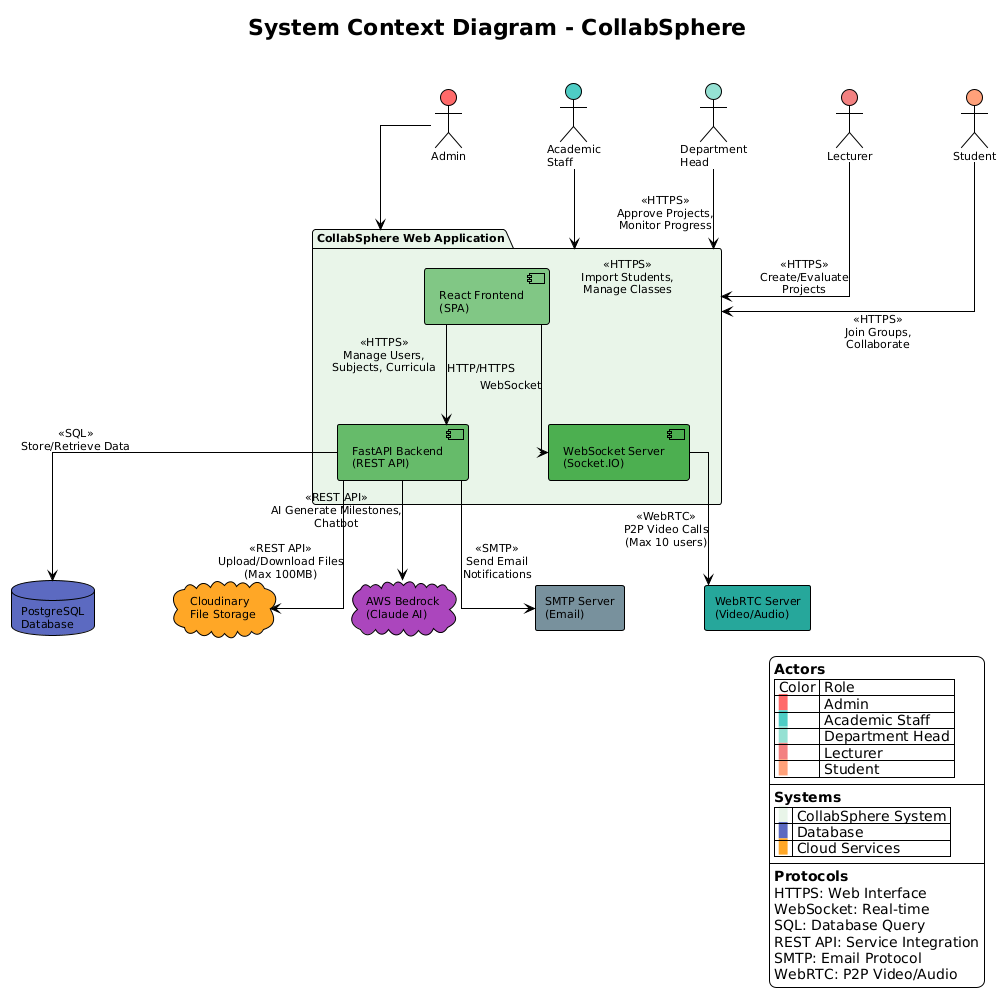

The diagram above was rendered by PlantUML. Its source (embedded in the PNG):
@startuml
!theme plain
skinparam backgroundColor #FFFFFF
skinparam defaultFontName Arial
skinparam defaultFontSize 11
skinparam linetype ortho
skinparam nodesep 80
skinparam ranksep 100

title System Context Diagram - CollabSphere\n

' ===== TOP LAYER: EXTERNAL ACTORS =====
together {
    actor "Admin" as admin #FF6B6B
    actor "Academic\nStaff" as staff #4ECDC4
    actor "Department\nHead" as head #95E1D3
    actor "Lecturer" as lecturer #F38181
    actor "Student" as student #FFA07A
}

' ===== MIDDLE LAYER: MAIN SYSTEM =====
package "CollabSphere Web Application" as system #E8F5E9 {
    component [React Frontend\n(SPA)] as frontend #81C784
    component [FastAPI Backend\n(REST API)] as backend #66BB6A
    component [WebSocket Server\n(Socket.IO)] as websocket #4CAF50
    
    frontend -down-> backend : HTTP/HTTPS
    frontend -down-> websocket : WebSocket
}

' ===== BOTTOM LAYER: EXTERNAL SYSTEMS =====
together {
    database "PostgreSQL\nDatabase" as postgres #5C6BC0
    cloud "Cloudinary\nFile Storage" as cloudinary #FFA726
}

together {
    cloud "AWS Bedrock\n(Claude AI)" as bedrock #AB47BC
    rectangle "SMTP Server\n(Email)" as smtp #78909C
    rectangle "WebRTC Server\n(Video/Audio)" as webrtc #26A69A
}

' ===== ACTOR TO SYSTEM CONNECTIONS =====
admin -down-> system : <<HTTPS>>\nManage Users,\nSubjects, Curricula
staff -down-> system : <<HTTPS>>\nImport Students,\nManage Classes
head -down-> system : <<HTTPS>>\nApprove Projects,\nMonitor Progress
lecturer -down-> system : <<HTTPS>>\nCreate/Evaluate\nProjects
student -down-> system : <<HTTPS>>\nJoin Groups,\nCollaborate

' ===== SYSTEM TO EXTERNAL SERVICES =====
backend -down-> postgres : <<SQL>>\nStore/Retrieve Data
backend -down-> cloudinary : <<REST API>>\nUpload/Download Files\n(Max 100MB)
backend -down-> bedrock : <<REST API>>\nAI Generate Milestones,\nChatbot
backend -down-> smtp : <<SMTP>>\nSend Email\nNotifications
websocket -down-> webrtc : <<WebRTC>>\nP2P Video Calls\n(Max 10 users)

' ===== LEGEND =====
legend right
  **Actors**
  | Color | Role |
  | <back:#FF6B6B>  </back> | Admin |
  | <back:#4ECDC4>  </back> | Academic Staff |
  | <back:#95E1D3>  </back> | Department Head |
  | <back:#F38181>  </back> | Lecturer |
  | <back:#FFA07A>  </back> | Student |
  ----
  **Systems**
  | <back:#E8F5E9>  </back> | CollabSphere System |
  | <back:#5C6BC0>  </back> | Database |
  | <back:#FFA726>  </back> | Cloud Services |
  ----
  **Protocols**
  HTTPS: Web Interface
  WebSocket: Real-time
  SQL: Database Query
  REST API: Service Integration
  SMTP: Email Protocol
  WebRTC: P2P Video/Audio
endlegend
@enduml